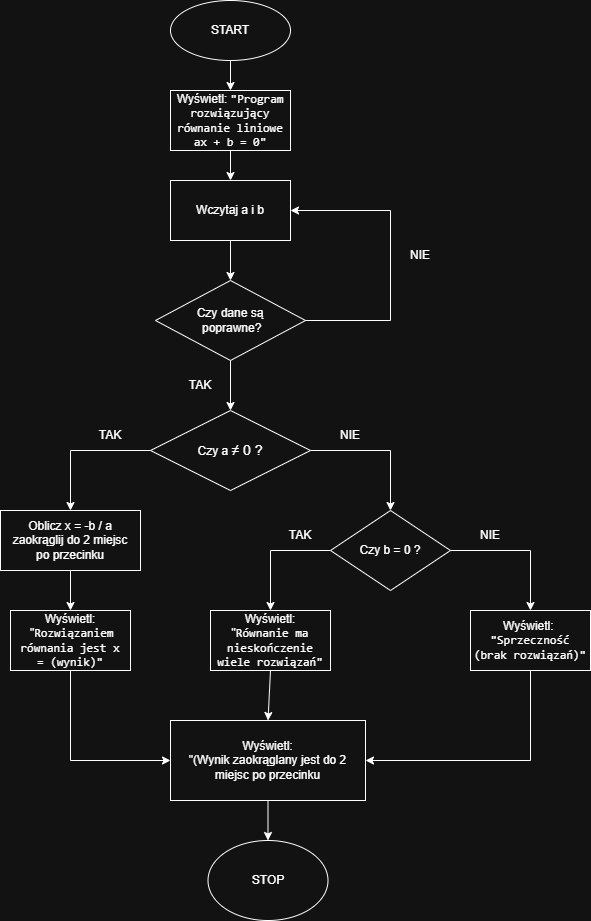

The diagram above was exported from draw.io. Its source (the exported page's mxGraphModel, read from the mxfile embedded in the PNG):
<mxGraphModel dx="1042" dy="570" grid="1" gridSize="10" guides="1" tooltips="1" connect="1" arrows="1" fold="1" page="1" pageScale="1" pageWidth="827" pageHeight="1169" math="0" shadow="0">
  <root>
    <mxCell id="0" />
    <mxCell id="1" parent="0" />
    <mxCell id="obEO8JBHzenIY-DUASes-1" value="" style="ellipse;whiteSpace=wrap;html=1;" vertex="1" parent="1">
      <mxGeometry x="340" width="120" height="60" as="geometry" />
    </mxCell>
    <mxCell id="obEO8JBHzenIY-DUASes-4" value="START" style="shape=note;whiteSpace=wrap;html=1;backgroundOutline=1;darkOpacity=0.05;fillStyle=solid;direction=west;gradientDirection=north;shadow=0;size=0;pointerEvents=1;fillColor=none;strokeColor=none;" vertex="1" parent="1">
      <mxGeometry x="365" y="20" width="70" height="20" as="geometry" />
    </mxCell>
    <mxCell id="obEO8JBHzenIY-DUASes-5" value="Wyświetl:&amp;nbsp;&lt;span style=&quot;color: light-dark(rgb(106, 171, 115), rgb(255, 255, 255)); font-family: &amp;quot;JetBrains Mono&amp;quot;, monospace; background-color: transparent;&quot;&gt;&quot;Program rozwiązujący równanie liniowe ax + b = 0&quot;&lt;/span&gt;" style="rounded=0;whiteSpace=wrap;html=1;" vertex="1" parent="1">
      <mxGeometry x="340" y="90" width="120" height="60" as="geometry" />
    </mxCell>
    <mxCell id="obEO8JBHzenIY-DUASes-6" value="" style="endArrow=classic;html=1;rounded=0;entryX=0.5;entryY=0;entryDx=0;entryDy=0;exitX=0.5;exitY=1;exitDx=0;exitDy=0;" edge="1" parent="1" source="obEO8JBHzenIY-DUASes-1" target="obEO8JBHzenIY-DUASes-5">
      <mxGeometry width="50" height="50" relative="1" as="geometry">
        <mxPoint x="280" y="280" as="sourcePoint" />
        <mxPoint x="280" y="310" as="targetPoint" />
        <Array as="points" />
      </mxGeometry>
    </mxCell>
    <mxCell id="obEO8JBHzenIY-DUASes-7" value="Wczytaj a i b" style="rounded=0;whiteSpace=wrap;html=1;" vertex="1" parent="1">
      <mxGeometry x="340" y="180" width="120" height="60" as="geometry" />
    </mxCell>
    <mxCell id="obEO8JBHzenIY-DUASes-8" value="" style="endArrow=classic;html=1;rounded=0;entryX=0.5;entryY=0;entryDx=0;entryDy=0;exitX=0.5;exitY=1;exitDx=0;exitDy=0;" edge="1" parent="1" source="obEO8JBHzenIY-DUASes-5" target="obEO8JBHzenIY-DUASes-7">
      <mxGeometry width="50" height="50" relative="1" as="geometry">
        <mxPoint x="240" y="200" as="sourcePoint" />
        <mxPoint x="290" y="150" as="targetPoint" />
      </mxGeometry>
    </mxCell>
    <mxCell id="obEO8JBHzenIY-DUASes-9" value="Czy dane są&lt;div&gt;&amp;nbsp;poprawne?&lt;/div&gt;" style="rhombus;whiteSpace=wrap;html=1;strokeColor=default;fillColor=default;" vertex="1" parent="1">
      <mxGeometry x="325" y="280" width="150" height="80" as="geometry" />
    </mxCell>
    <mxCell id="obEO8JBHzenIY-DUASes-10" value="" style="endArrow=classic;html=1;rounded=0;exitX=0.5;exitY=1;exitDx=0;exitDy=0;entryX=0.5;entryY=0;entryDx=0;entryDy=0;" edge="1" parent="1" source="obEO8JBHzenIY-DUASes-9" target="obEO8JBHzenIY-DUASes-15">
      <mxGeometry width="50" height="50" relative="1" as="geometry">
        <mxPoint x="395" y="430" as="sourcePoint" />
        <mxPoint x="400" y="420" as="targetPoint" />
      </mxGeometry>
    </mxCell>
    <mxCell id="obEO8JBHzenIY-DUASes-11" value="" style="endArrow=classic;html=1;rounded=0;entryX=0.5;entryY=0;entryDx=0;entryDy=0;exitX=0.5;exitY=1;exitDx=0;exitDy=0;" edge="1" parent="1" source="obEO8JBHzenIY-DUASes-7" target="obEO8JBHzenIY-DUASes-9">
      <mxGeometry width="50" height="50" relative="1" as="geometry">
        <mxPoint x="110" y="350" as="sourcePoint" />
        <mxPoint x="160" y="300" as="targetPoint" />
      </mxGeometry>
    </mxCell>
    <mxCell id="obEO8JBHzenIY-DUASes-12" value="TAK" style="text;html=1;whiteSpace=wrap;strokeColor=none;fillColor=none;align=center;verticalAlign=middle;rounded=0;" vertex="1" parent="1">
      <mxGeometry x="340" y="370" width="60" height="30" as="geometry" />
    </mxCell>
    <mxCell id="obEO8JBHzenIY-DUASes-13" value="" style="endArrow=classic;html=1;rounded=0;exitX=1;exitY=0.5;exitDx=0;exitDy=0;entryX=1;entryY=0.5;entryDx=0;entryDy=0;" edge="1" parent="1" source="obEO8JBHzenIY-DUASes-9" target="obEO8JBHzenIY-DUASes-7">
      <mxGeometry width="50" height="50" relative="1" as="geometry">
        <mxPoint x="530" y="380" as="sourcePoint" />
        <mxPoint x="560" y="150" as="targetPoint" />
        <Array as="points">
          <mxPoint x="560" y="320" />
          <mxPoint x="560" y="210" />
        </Array>
      </mxGeometry>
    </mxCell>
    <mxCell id="obEO8JBHzenIY-DUASes-14" value="NIE" style="text;html=1;whiteSpace=wrap;strokeColor=none;fillColor=none;align=center;verticalAlign=middle;rounded=0;" vertex="1" parent="1">
      <mxGeometry x="560" y="240" width="60" height="30" as="geometry" />
    </mxCell>
    <mxCell id="obEO8JBHzenIY-DUASes-15" value="Czy a&amp;nbsp;&lt;span style=&quot;font-family: Arial, sans-serif; font-size: 14px; text-align: start;&quot;&gt;≠ 0 ?&lt;/span&gt;" style="rhombus;whiteSpace=wrap;html=1;" vertex="1" parent="1">
      <mxGeometry x="320" y="410" width="160" height="80" as="geometry" />
    </mxCell>
    <mxCell id="obEO8JBHzenIY-DUASes-18" value="" style="endArrow=classic;html=1;rounded=0;exitX=0;exitY=0.5;exitDx=0;exitDy=0;" edge="1" parent="1" source="obEO8JBHzenIY-DUASes-15">
      <mxGeometry width="50" height="50" relative="1" as="geometry">
        <mxPoint x="140" y="550" as="sourcePoint" />
        <mxPoint x="240" y="510" as="targetPoint" />
        <Array as="points">
          <mxPoint x="240" y="450" />
        </Array>
      </mxGeometry>
    </mxCell>
    <mxCell id="obEO8JBHzenIY-DUASes-19" value="" style="endArrow=classic;html=1;rounded=0;exitX=1;exitY=0.5;exitDx=0;exitDy=0;entryX=0.5;entryY=0;entryDx=0;entryDy=0;" edge="1" parent="1" source="obEO8JBHzenIY-DUASes-15" target="obEO8JBHzenIY-DUASes-25">
      <mxGeometry width="50" height="50" relative="1" as="geometry">
        <mxPoint x="490" y="560" as="sourcePoint" />
        <mxPoint x="560" y="510" as="targetPoint" />
        <Array as="points">
          <mxPoint x="560" y="450" />
        </Array>
      </mxGeometry>
    </mxCell>
    <mxCell id="obEO8JBHzenIY-DUASes-20" value="TAK" style="text;html=1;whiteSpace=wrap;strokeColor=none;fillColor=none;align=center;verticalAlign=middle;rounded=0;" vertex="1" parent="1">
      <mxGeometry x="250" y="420" width="60" height="30" as="geometry" />
    </mxCell>
    <mxCell id="obEO8JBHzenIY-DUASes-21" value="NIE" style="text;html=1;whiteSpace=wrap;strokeColor=none;fillColor=none;align=center;verticalAlign=middle;rounded=0;" vertex="1" parent="1">
      <mxGeometry x="490" y="420" width="60" height="30" as="geometry" />
    </mxCell>
    <mxCell id="obEO8JBHzenIY-DUASes-22" value="Oblicz x = -b / a&lt;div&gt;zaokrąglij do 2 miejsc&lt;br&gt;po przecinku&lt;/div&gt;" style="rounded=0;whiteSpace=wrap;html=1;" vertex="1" parent="1">
      <mxGeometry x="170" y="510" width="140" height="60" as="geometry" />
    </mxCell>
    <mxCell id="obEO8JBHzenIY-DUASes-23" value="" style="endArrow=classic;html=1;rounded=0;exitX=0.5;exitY=1;exitDx=0;exitDy=0;entryX=0.5;entryY=0;entryDx=0;entryDy=0;" edge="1" parent="1" source="obEO8JBHzenIY-DUASes-22" target="obEO8JBHzenIY-DUASes-24">
      <mxGeometry width="50" height="50" relative="1" as="geometry">
        <mxPoint x="430" y="550" as="sourcePoint" />
        <mxPoint x="240" y="620" as="targetPoint" />
      </mxGeometry>
    </mxCell>
    <mxCell id="obEO8JBHzenIY-DUASes-24" value="Wyświetl:&lt;div&gt;&lt;font style=&quot;color: light-dark(rgb(0, 0, 0), rgb(255, 255, 255));&quot;&gt;&amp;nbsp;&quot;&lt;span style=&quot;font-family: &amp;quot;JetBrains Mono&amp;quot;, monospace;&quot;&gt;Rozwiązaniem równania jest x =&amp;nbsp;&lt;/span&gt;&lt;span style=&quot;font-family: &amp;quot;JetBrains Mono&amp;quot;, monospace;&quot;&gt;(wynik)&quot;&lt;/span&gt;&lt;/font&gt;&lt;/div&gt;" style="rounded=0;whiteSpace=wrap;html=1;" vertex="1" parent="1">
      <mxGeometry x="180" y="610" width="120" height="60" as="geometry" />
    </mxCell>
    <mxCell id="obEO8JBHzenIY-DUASes-25" value="Czy b = 0 ?" style="rhombus;whiteSpace=wrap;html=1;" vertex="1" parent="1">
      <mxGeometry x="500" y="510" width="120" height="80" as="geometry" />
    </mxCell>
    <mxCell id="obEO8JBHzenIY-DUASes-26" value="" style="endArrow=classic;html=1;rounded=0;exitX=0;exitY=0.5;exitDx=0;exitDy=0;entryX=0.5;entryY=0;entryDx=0;entryDy=0;" edge="1" parent="1" source="obEO8JBHzenIY-DUASes-25" target="obEO8JBHzenIY-DUASes-30">
      <mxGeometry width="50" height="50" relative="1" as="geometry">
        <mxPoint x="440" y="440" as="sourcePoint" />
        <mxPoint x="440" y="620" as="targetPoint" />
        <Array as="points">
          <mxPoint x="440" y="550" />
        </Array>
      </mxGeometry>
    </mxCell>
    <mxCell id="obEO8JBHzenIY-DUASes-27" value="" style="endArrow=classic;html=1;rounded=0;exitX=1;exitY=0.5;exitDx=0;exitDy=0;entryX=0.5;entryY=0;entryDx=0;entryDy=0;" edge="1" parent="1" source="obEO8JBHzenIY-DUASes-25" target="obEO8JBHzenIY-DUASes-32">
      <mxGeometry width="50" height="50" relative="1" as="geometry">
        <mxPoint x="610" y="710" as="sourcePoint" />
        <mxPoint x="700" y="620" as="targetPoint" />
        <Array as="points">
          <mxPoint x="700" y="550" />
        </Array>
      </mxGeometry>
    </mxCell>
    <mxCell id="obEO8JBHzenIY-DUASes-28" value="TAK" style="text;html=1;whiteSpace=wrap;strokeColor=none;fillColor=none;align=center;verticalAlign=middle;rounded=0;" vertex="1" parent="1">
      <mxGeometry x="440" y="520" width="60" height="30" as="geometry" />
    </mxCell>
    <mxCell id="obEO8JBHzenIY-DUASes-29" value="NIE" style="text;html=1;whiteSpace=wrap;strokeColor=none;fillColor=none;align=center;verticalAlign=middle;rounded=0;" vertex="1" parent="1">
      <mxGeometry x="630" y="520" width="60" height="30" as="geometry" />
    </mxCell>
    <mxCell id="obEO8JBHzenIY-DUASes-30" value="Wyświetl:&lt;div&gt;&quot;&lt;span style=&quot;font-family: &amp;quot;JetBrains Mono&amp;quot;, monospace;&quot;&gt;&lt;font style=&quot;color: light-dark(rgb(106, 171, 115), rgb(255, 255, 255));&quot;&gt;Równanie ma nieskończenie wiele rozwiązań&quot;&lt;/font&gt;&lt;/span&gt;&lt;/div&gt;" style="rounded=0;whiteSpace=wrap;html=1;" vertex="1" parent="1">
      <mxGeometry x="380" y="610" width="120" height="60" as="geometry" />
    </mxCell>
    <mxCell id="obEO8JBHzenIY-DUASes-32" value="Wyświetl:&amp;nbsp;&lt;div&gt;&lt;span style=&quot;font-family: &amp;quot;JetBrains Mono&amp;quot;, monospace;&quot;&gt;&lt;font style=&quot;color: light-dark(rgb(106, 171, 115), rgb(255, 255, 255));&quot;&gt;&quot;Sprzeczność&lt;/font&gt;&lt;/span&gt;&lt;span style=&quot;font-family: &amp;quot;JetBrains Mono&amp;quot;, monospace; color: rgb(106, 171, 115);&quot;&gt; &lt;/span&gt;&lt;span style=&quot;font-family: &amp;quot;JetBrains Mono&amp;quot;, monospace; background-color: transparent;&quot;&gt;&lt;font style=&quot;color: light-dark(rgb(188, 190, 196), rgb(255, 255, 255));&quot;&gt;(brak rozwiązań)&quot;&lt;/font&gt;&lt;/span&gt;&lt;/div&gt;" style="rounded=0;whiteSpace=wrap;html=1;" vertex="1" parent="1">
      <mxGeometry x="640" y="610" width="120" height="60" as="geometry" />
    </mxCell>
    <mxCell id="obEO8JBHzenIY-DUASes-38" style="edgeStyle=orthogonalEdgeStyle;rounded=0;orthogonalLoop=1;jettySize=auto;html=1;exitX=0.5;exitY=1;exitDx=0;exitDy=0;" edge="1" parent="1">
      <mxGeometry relative="1" as="geometry">
        <mxPoint x="475" y="790" as="sourcePoint" />
        <mxPoint x="475" y="790" as="targetPoint" />
      </mxGeometry>
    </mxCell>
    <mxCell id="obEO8JBHzenIY-DUASes-40" value="Wyświetl:&lt;div&gt;&quot;(Wynik zaokrąglany jest do 2 miejsc po przecinku&lt;/div&gt;" style="rounded=0;whiteSpace=wrap;html=1;" vertex="1" parent="1">
      <mxGeometry x="340" y="720" width="195" height="80" as="geometry" />
    </mxCell>
    <mxCell id="obEO8JBHzenIY-DUASes-41" value="" style="endArrow=classic;html=1;rounded=0;entryX=0;entryY=0.5;entryDx=0;entryDy=0;exitX=0.5;exitY=1;exitDx=0;exitDy=0;" edge="1" parent="1" source="obEO8JBHzenIY-DUASes-24" target="obEO8JBHzenIY-DUASes-40">
      <mxGeometry width="50" height="50" relative="1" as="geometry">
        <mxPoint x="200" y="790" as="sourcePoint" />
        <mxPoint x="250" y="740" as="targetPoint" />
        <Array as="points">
          <mxPoint x="240" y="760" />
        </Array>
      </mxGeometry>
    </mxCell>
    <mxCell id="obEO8JBHzenIY-DUASes-42" value="" style="endArrow=classic;html=1;rounded=0;entryX=0.5;entryY=0;entryDx=0;entryDy=0;exitX=0.5;exitY=1;exitDx=0;exitDy=0;" edge="1" parent="1" source="obEO8JBHzenIY-DUASes-30" target="obEO8JBHzenIY-DUASes-40">
      <mxGeometry width="50" height="50" relative="1" as="geometry">
        <mxPoint x="620" y="750" as="sourcePoint" />
        <mxPoint x="460" y="670" as="targetPoint" />
      </mxGeometry>
    </mxCell>
    <mxCell id="obEO8JBHzenIY-DUASes-43" value="" style="endArrow=classic;html=1;rounded=0;exitX=0.5;exitY=1;exitDx=0;exitDy=0;entryX=1;entryY=0.5;entryDx=0;entryDy=0;" edge="1" parent="1" source="obEO8JBHzenIY-DUASes-32" target="obEO8JBHzenIY-DUASes-40">
      <mxGeometry width="50" height="50" relative="1" as="geometry">
        <mxPoint x="640" y="800" as="sourcePoint" />
        <mxPoint x="690" y="750" as="targetPoint" />
        <Array as="points">
          <mxPoint x="700" y="760" />
        </Array>
      </mxGeometry>
    </mxCell>
    <mxCell id="obEO8JBHzenIY-DUASes-44" value="" style="endArrow=classic;html=1;rounded=0;exitX=0.5;exitY=1;exitDx=0;exitDy=0;entryX=0.5;entryY=0;entryDx=0;entryDy=0;" edge="1" parent="1" source="obEO8JBHzenIY-DUASes-40" target="obEO8JBHzenIY-DUASes-45">
      <mxGeometry width="50" height="50" relative="1" as="geometry">
        <mxPoint x="410" y="900" as="sourcePoint" />
        <mxPoint x="440" y="860" as="targetPoint" />
      </mxGeometry>
    </mxCell>
    <mxCell id="obEO8JBHzenIY-DUASes-45" value="STOP" style="ellipse;whiteSpace=wrap;html=1;" vertex="1" parent="1">
      <mxGeometry x="377.5" y="840" width="120" height="80" as="geometry" />
    </mxCell>
  </root>
</mxGraphModel>